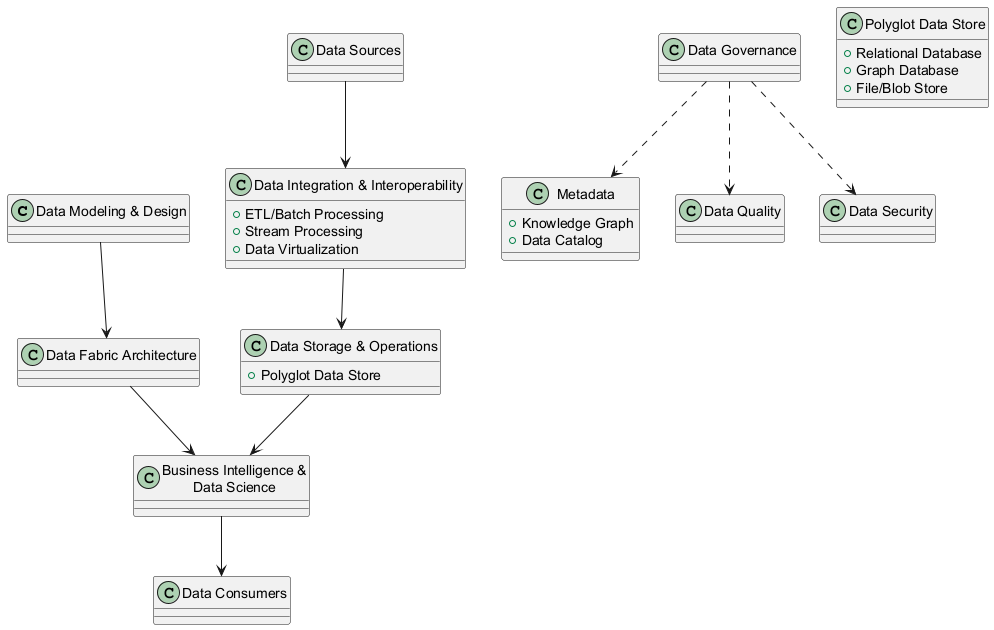

The diagram above was rendered by PlantUML. Its source (embedded in the PNG):
@startuml
class "Data Modeling & Design"
class "Data Governance"

class "Data Consumers"
class "Business Intelligence &\nData Science"
class "Data Fabric Architecture"

class "Data Sources"

class "Data Integration & Interoperability" {
    +ETL/Batch Processing
    +Stream Processing
    +Data Virtualization
}

class "Data Storage & Operations" {
    +Polyglot Data Store
}

class "Polyglot Data Store" {
    +Relational Database
    +Graph Database
    +File/Blob Store
}

class "Metadata" {
    +Knowledge Graph
    +Data Catalog
}

class "Data Quality"
class "Data Security"

"Data Fabric Architecture" --> "Business Intelligence &\nData Science"
"Business Intelligence &\nData Science" --> "Data Consumers"

"Data Sources" --> "Data Integration & Interoperability"
"Data Integration & Interoperability" --> "Data Storage & Operations"
"Data Storage & Operations" --> "Business Intelligence &\nData Science"
"Data Modeling & Design" --> "Data Fabric Architecture"

"Data Governance" ..> "Metadata"
"Data Governance" ..> "Data Quality"
"Data Governance" ..> "Data Security"
@enduml